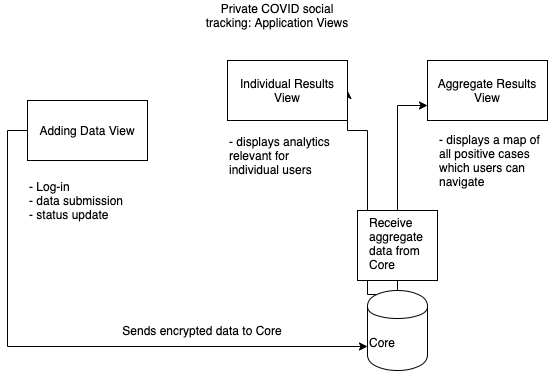

The diagram above was exported from draw.io. Its source (the exported page's mxGraphModel, read from the mxfile embedded in the PNG):
<mxGraphModel dx="1813" dy="1733" grid="1" gridSize="10" guides="1" tooltips="1" connect="1" arrows="1" fold="1" page="1" pageScale="1" pageWidth="850" pageHeight="1100" math="0" shadow="0">
  <root>
    <mxCell id="0" />
    <mxCell id="1" parent="0" />
    <mxCell id="fi1p066yzJc2D1vo5e91-11" style="edgeStyle=orthogonalEdgeStyle;rounded=0;orthogonalLoop=1;jettySize=auto;html=1;exitX=0.15;exitY=0.05;exitDx=0;exitDy=0;exitPerimeter=0;entryX=1;entryY=0.5;entryDx=0;entryDy=0;" edge="1" parent="1" source="fi1p066yzJc2D1vo5e91-8" target="fi1p066yzJc2D1vo5e91-1">
      <mxGeometry relative="1" as="geometry">
        <Array as="points">
          <mxPoint x="-220" y="154" />
          <mxPoint x="-220" y="-10" />
        </Array>
      </mxGeometry>
    </mxCell>
    <mxCell id="fi1p066yzJc2D1vo5e91-12" style="edgeStyle=orthogonalEdgeStyle;rounded=0;orthogonalLoop=1;jettySize=auto;html=1;exitX=0.5;exitY=0;exitDx=0;exitDy=0;entryX=0;entryY=0.75;entryDx=0;entryDy=0;" edge="1" parent="1" source="fi1p066yzJc2D1vo5e91-8" target="fi1p066yzJc2D1vo5e91-2">
      <mxGeometry relative="1" as="geometry" />
    </mxCell>
    <mxCell id="fi1p066yzJc2D1vo5e91-16" value="" style="rounded=0;whiteSpace=wrap;html=1;align=left;" vertex="1" parent="1">
      <mxGeometry x="-230" y="70" width="80" height="70" as="geometry" />
    </mxCell>
    <mxCell id="JqeyjQ-MEZoTp-oU2qfU-15" style="edgeStyle=orthogonalEdgeStyle;rounded=0;orthogonalLoop=1;jettySize=auto;html=1;exitX=0.5;exitY=0;exitDx=0;exitDy=0;entryX=0.5;entryY=1;entryDx=0;entryDy=0;" parent="1" edge="1">
      <mxGeometry relative="1" as="geometry">
        <mxPoint x="380" y="230" as="sourcePoint" />
      </mxGeometry>
    </mxCell>
    <mxCell id="fi1p066yzJc2D1vo5e91-10" style="edgeStyle=orthogonalEdgeStyle;rounded=0;orthogonalLoop=1;jettySize=auto;html=1;exitX=0;exitY=0.5;exitDx=0;exitDy=0;entryX=0;entryY=0.7;entryDx=0;entryDy=0;" edge="1" parent="1" source="VeoTMHPLC1eVil78tEwP-1" target="fi1p066yzJc2D1vo5e91-8">
      <mxGeometry relative="1" as="geometry" />
    </mxCell>
    <mxCell id="VeoTMHPLC1eVil78tEwP-1" value="Adding Data View" style="rounded=0;whiteSpace=wrap;html=1;" parent="1" vertex="1">
      <mxGeometry x="-560" y="-40" width="120" height="60" as="geometry" />
    </mxCell>
    <mxCell id="VeoTMHPLC1eVil78tEwP-7" value="Private COVID social tracking: Application Views" style="text;html=1;strokeColor=none;fillColor=none;align=center;verticalAlign=middle;whiteSpace=wrap;rounded=0;" parent="1" vertex="1">
      <mxGeometry x="-390" y="-140" width="160" height="30" as="geometry" />
    </mxCell>
    <mxCell id="fi1p066yzJc2D1vo5e91-1" value="Individual Results View" style="rounded=0;whiteSpace=wrap;html=1;" vertex="1" parent="1">
      <mxGeometry x="-360" y="-80" width="120" height="60" as="geometry" />
    </mxCell>
    <mxCell id="fi1p066yzJc2D1vo5e91-2" value="Aggregate Results View" style="rounded=0;whiteSpace=wrap;html=1;" vertex="1" parent="1">
      <mxGeometry x="-160" y="-80" width="120" height="60" as="geometry" />
    </mxCell>
    <mxCell id="fi1p066yzJc2D1vo5e91-5" value="&lt;div style=&quot;&quot;&gt;&lt;span&gt;- Log-in&lt;/span&gt;&lt;/div&gt;&lt;div style=&quot;&quot;&gt;&lt;span&gt;- data submission&lt;/span&gt;&lt;/div&gt;&lt;div style=&quot;&quot;&gt;&lt;span&gt;- status update&lt;/span&gt;&lt;/div&gt;" style="text;html=1;strokeColor=none;fillColor=none;align=left;verticalAlign=middle;whiteSpace=wrap;rounded=0;" vertex="1" parent="1">
      <mxGeometry x="-560" y="40" width="110" height="40" as="geometry" />
    </mxCell>
    <mxCell id="fi1p066yzJc2D1vo5e91-6" value="- displays analytics relevant for individual users&amp;nbsp;" style="text;html=1;strokeColor=none;fillColor=none;align=left;verticalAlign=middle;whiteSpace=wrap;rounded=0;" vertex="1" parent="1">
      <mxGeometry x="-360" y="-10" width="110" height="50" as="geometry" />
    </mxCell>
    <mxCell id="fi1p066yzJc2D1vo5e91-7" value="- displays a map of all positive cases which users can navigate" style="text;html=1;strokeColor=none;fillColor=none;align=left;verticalAlign=middle;whiteSpace=wrap;rounded=0;" vertex="1" parent="1">
      <mxGeometry x="-150" y="-10" width="110" height="60" as="geometry" />
    </mxCell>
    <mxCell id="fi1p066yzJc2D1vo5e91-8" value="Core" style="shape=cylinder;whiteSpace=wrap;html=1;boundedLbl=1;backgroundOutline=1;align=left;" vertex="1" parent="1">
      <mxGeometry x="-220" y="150" width="60" height="80" as="geometry" />
    </mxCell>
    <mxCell id="fi1p066yzJc2D1vo5e91-13" value="Sends encrypted data to Core" style="text;html=1;strokeColor=none;fillColor=none;align=center;verticalAlign=middle;whiteSpace=wrap;rounded=0;" vertex="1" parent="1">
      <mxGeometry x="-490" y="180" width="210" height="20" as="geometry" />
    </mxCell>
    <mxCell id="fi1p066yzJc2D1vo5e91-14" value="Receive aggregate data from Core" style="text;html=1;strokeColor=none;fillColor=none;align=left;verticalAlign=middle;whiteSpace=wrap;rounded=0;" vertex="1" parent="1">
      <mxGeometry x="-220" y="70" width="80" height="65" as="geometry" />
    </mxCell>
  </root>
</mxGraphModel>